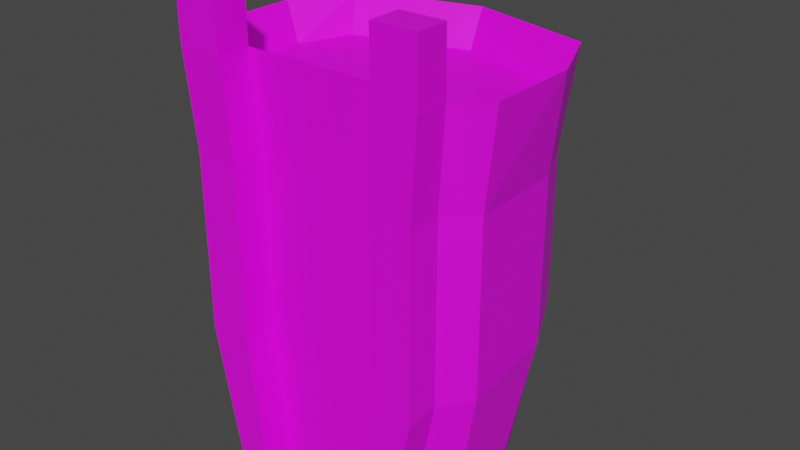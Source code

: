 # Source: BackBagLevel3.blend  (saved by Blender 2.90.8; exported with 4.5.12 LTS)
import bpy
from mathutils import Matrix  # noqa: F401  (used for matrix-valued properties, if any)

bpy.ops.wm.read_factory_settings(use_empty=True)
scene = bpy.context.scene
scene.name = 'Scene'

# ---- collections
col_collection = bpy.data.collections.new('Collection'); scene.collection.children.link(col_collection)

# ---- images (referenced by path relative to the original .blend; pixels are not part of the script)
import os
ASSET_DIR = os.environ.get("B2B_ASSET_DIR", "")  # directory of the original .blend (textures are referenced by path, not embedded)
HERE = os.path.dirname(os.path.abspath(__file__))  # packed textures are extracted next to this script under _unpacked/

def load_image(name, relpath, width, height, colorspace="sRGB"):
    """Load a texture the original file referenced (path relative to the .blend, or extracted next to this script)."""
    p = next((c for c in (os.path.join(HERE, relpath), os.path.join(ASSET_DIR, relpath)) if relpath and os.path.exists(c)), "")
    if p:
        img = bpy.data.images.load(p, check_existing=True)
        img.name = name
    else:  # same state as the original file: an image datablock whose file is absent (Cycles renders it pink)
        img = bpy.data.images.new(name, width, height)
        img.source = "FILE"
        img.filepath = "//" + (relpath or name)
    img.colorspace_settings.name = colorspace
    return img
img_lvl3bagao = load_image('LVL3BagAO', 'Textures/LVL3BagAO.png', 1024, 1024, 'sRGB')
img_lvl3bagtexturecombined_png = load_image('LVL3BagTextureCombined.png', 'Textures/LVL3BagTextureCombined.png', 1024, 1024, 'sRGB')

# ---- materials (node trees are filled in below, after node groups)
mat_material_001 = bpy.data.materials.new('Material.001')

# ---- material node trees
mat_material_001.use_nodes = True; mat_material_001.node_tree.nodes.clear()
_N = mat_material_001.node_tree.nodes; _L = mat_material_001.node_tree.links
n0 = _N.new('ShaderNodeBsdfPrincipled'); n0.name = 'Principled BSDF'; n0.location = (10, 300)
n0.distribution = 'GGX'
n0.subsurface_method = 'BURLEY'
n0.inputs[3].default_value = 1.45
n0.inputs[27].default_value = (0.0, 0.0, 0.0, 1.0)
n0.inputs[28].default_value = 1.0
n1 = _N.new('ShaderNodeOutputMaterial'); n1.name = 'Material Output'; n1.location = (300, 300)
n2 = _N.new('ShaderNodeTexImage'); n2.name = 'Image Texture'; n2.location = (506, 98)
n2.image = img_lvl3bagao
n3 = _N.new('ShaderNodeTexImage'); n3.name = 'Image Texture.001'; n3.location = (-280, 280)
n3.image = img_lvl3bagtexturecombined_png
_L.new(n0.outputs[0], n1.inputs[0])
_L.new(n3.outputs[0], n0.inputs[0])
n1.is_active_output = True

# ---- world
world_world = bpy.data.worlds.new('World'); scene.world = world_world
world_world.use_nodes = True; world_world.node_tree.nodes.clear()
_N = world_world.node_tree.nodes; _L = world_world.node_tree.links
n0 = _N.new('ShaderNodeOutputWorld'); n0.name = 'World Output'; n0.location = (300, 300)
n1 = _N.new('ShaderNodeBackground'); n1.name = 'Background'; n1.location = (10, 300)
n1.inputs[0].default_value = (0.05088, 0.05088, 0.05088, 1.0)
_L.new(n1.outputs[0], n0.inputs[0])
n0.is_active_output = True
world_world.color = (0.05088, 0.05088, 0.05088)
world_world.use_sun_shadow = False
world_world.sun_shadow_jitter_overblur = 0.0

# ---- meshes
me_cube_001 = bpy.data.meshes.new('Cube.001')
me_cube_001.from_pydata([(0.6994, -0.5945, 3.337), (1.005, -0.5699, 2.531), (-0.4842, -0.5699, -0.2247), (-0.6358, -0.5699, 1.006), (1.005, -0.5699, 1.006), (0.4997, -0.5699, -0.2247), (0.6563, -0.5699, 2.531), (0.6562, -0.5699, 1.006), (0.6563, -0.2905, 2.534), (0.4997, -0.2905, -0.2218), (0.6562, -0.2905, 1.008), (0.6994, -0.1743, 3.018), (-0.6777, -0.1743, 3.018), (-0.6359, -0.2905, 2.534), (-0.6358, -0.2905, 1.008), (-0.4842, -0.2905, -0.2218), (-0.765, -0.2905, -0.2218), (-1.0, -0.0567, -0.2218), (-1.005, -0.2905, 1.008), (-1.205, -0.0597, 1.029), (-1.0, 0.5337, -0.2218), (-0.7649, 1.092, -0.2218), (-1.142, 0.8178, 1.069), (-0.8717, 1.377, 1.09), (1.0, -0.0567, -0.2218), (0.765, -0.2905, -0.2218), (1.205, -0.0597, 1.029), (1.005, -0.2905, 1.008), (0.7649, 1.092, -0.2218), (1.0, 0.5337, -0.2218), (0.8717, 1.377, 1.09), (1.142, 0.8178, 1.069), (-1.005, -0.2905, 2.534), (-1.205, -0.05964, 2.513), (-1.142, 0.8179, 2.473), (-0.8715, 1.377, 2.452), (0.8715, 1.377, 2.452), (1.142, 0.8179, 2.473), (1.205, -0.05964, 2.513), (1.005, -0.2905, 2.534), (-1.165, -0.02391, 3.018), (-1.013, -0.1743, 3.018), (-0.9933, 1.114, 3.018), (-1.165, 0.6565, 3.018), (1.165, 0.6565, 3.018), (0.9933, 1.114, 3.018), (1.013, -0.1743, 3.018), (1.165, -0.02391, 3.018), (-0.6359, -0.5699, 2.531), (-0.6777, -0.5945, 3.337), (0.765, -0.5699, -0.2247), (1.071, -0.5945, 3.337), (-0.765, -0.5699, -0.2247), (-1.005, -0.5699, 1.006), (-1.005, -0.5699, 2.531), (-1.071, -0.5945, 3.337), (1.071, -0.5997, 3.859), (0.6994, -0.5997, 3.859), (1.071, -0.3203, 3.862), (0.6994, -0.3203, 3.862), (-0.6777, -0.3203, 3.862), (-1.071, -0.3203, 3.862), (-0.6777, -0.5997, 3.859), (-1.071, -0.5997, 3.859), (0.6994, -0.315, 3.34), (-0.6777, -0.315, 3.34), (1.071, -0.315, 3.34), (1.07, 1.255, 3.34), (1.306, 0.6978, 3.34), (1.306, -0.08262, 3.34), (-1.071, -0.315, 3.34), (-1.306, -0.08262, 3.34), (-1.306, 0.6978, 3.34), (-1.07, 1.255, 3.34), (0.0, 1.375, -0.2218), (0.0, 1.66, 1.09), (0.0, 1.66, 2.452), (0.0, 1.538, 3.34), (0.0, 1.398, 3.018)], [], [(8, 10, 7, 6), (75, 23, 35, 76), (26, 31, 37, 38), (22, 19, 33, 34), (17, 19, 22, 20), (29, 31, 26, 24), (44, 45, 78, 42, 43, 40, 41, 12, 11, 46, 47), (34, 33, 71, 72), (66, 64, 59, 58), (74, 75, 30, 28), (10, 9, 5, 7), (16, 15, 2, 52), (76, 35, 73, 77), (38, 37, 68, 69), (16, 18, 19, 17), (23, 21, 20, 22), (31, 29, 28, 30), (27, 25, 24, 26), (22, 34, 35, 23), (37, 31, 30, 36), (39, 27, 26, 38), (18, 32, 33, 19), (36, 67, 68, 37), (66, 39, 38, 69), (32, 70, 71, 33), (73, 35, 34, 72), (20, 21, 74, 28, 29, 24, 25, 9, 15, 16, 17), (25, 27, 4, 50), (9, 10, 14, 15), (9, 25, 50, 5), (13, 8, 64, 65), (14, 10, 8, 13), (2, 3, 53, 52), (7, 4, 1, 6), (54, 48, 49, 55), (6, 1, 51, 0), (53, 3, 48, 54), (50, 4, 7, 5), (15, 14, 3, 2), (27, 39, 1, 4), (18, 16, 52, 53), (51, 66, 58, 56), (39, 66, 51, 1), (32, 18, 53, 54), (14, 13, 48, 3), (64, 8, 6, 0), (70, 32, 54, 55), (13, 65, 49, 48), (58, 59, 57, 56), (60, 61, 63, 62), (55, 49, 62, 63), (70, 55, 63, 61), (64, 0, 57, 59), (65, 70, 61, 60), (49, 65, 60, 62), (0, 51, 56, 57), (11, 12, 65, 64), (46, 11, 64, 66), (45, 44, 68, 67), (47, 46, 66, 69), (41, 40, 71, 70), (43, 42, 73, 72), (40, 43, 72, 71), (12, 41, 70, 65), (78, 45, 67, 77), (44, 47, 69, 68), (42, 78, 77, 73), (36, 76, 77, 67), (21, 23, 75, 74), (30, 75, 76, 36)])
_uv = me_cube_001.uv_layers.new(name='UVMap')
_uv.uv.foreach_set('vector', [0.9115, 0.481, 0.9126, 0.2254, 0.9409, 0.2253, 0.9398, 0.4808, 0.5662, 0.1933, 0.6614, 0.1964, 0.6614, 0.3543, 0.5662, 0.3512, 0.1801, 0.3748, 0.08392, 0.3715, 0.082, 0.2079, 0.178, 0.202, 0.2991, 0.1948, 0.3952, 0.1915, 0.3932, 0.3643, 0.2971, 0.3584, 0.395, 0.04584, 0.3952, 0.1915, 0.2991, 0.1948, 0.3307, 0.04495, 0.1156, 0.5213, 0.08392, 0.3715, 0.1801, 0.3748, 0.1799, 0.5204, 0.1, 0.7934, 0.04998, 0.7734, 0.01905, 0.6577, 0.04998, 0.542, 0.1, 0.522, 0.1743, 0.522, 0.1907, 0.5397, 0.1907, 0.5788, 0.1907, 0.7392, 0.1907, 0.7757, 0.1743, 0.7934, 0.2971, 0.3584, 0.3932, 0.3643, 0.3953, 0.4606, 0.3103, 0.4595, 0.3463, 0.9189, 0.2941, 0.9189, 0.2941, 0.8504, 0.3463, 0.8504, 0.5662, 0.04426, 0.5662, 0.1933, 0.471, 0.1964, 0.4827, 0.04739, 0.9126, 0.2254, 0.9135, 0.01964, 0.9418, 0.01951, 0.9409, 0.2253, 1.0, 0.1476, 1.0, 0.1947, 0.9721, 0.1947, 0.9721, 0.1476, 0.5662, 0.3512, 0.6614, 0.3543, 0.6831, 0.4587, 0.5662, 0.4556, 0.178, 0.202, 0.082, 0.2079, 0.09514, 0.1068, 0.1802, 0.1056, 0.4188, 0.04633, 0.4189, 0.1895, 0.3952, 0.1915, 0.395, 0.04584, 0.236, 0.1966, 0.2681, 0.04426, 0.3307, 0.04495, 0.2991, 0.1948, 0.08392, 0.3715, 0.1156, 0.5213, 0.05294, 0.522, 0.0209, 0.3697, 0.2037, 0.3768, 0.2036, 0.52, 0.1799, 0.5204, 0.1801, 0.3748, 0.2991, 0.1948, 0.2971, 0.3584, 0.2342, 0.3552, 0.236, 0.1966, 0.082, 0.2079, 0.08392, 0.3715, 0.0209, 0.3697, 0.01905, 0.211, 0.2017, 0.1991, 0.2037, 0.3768, 0.1801, 0.3748, 0.178, 0.202, 0.4189, 0.1895, 0.4168, 0.3672, 0.3932, 0.3643, 0.3952, 0.1915, 0.01905, 0.211, 0.03263, 0.1075, 0.09514, 0.1068, 0.082, 0.2079, 0.663, 0.645, 0.663, 0.739, 0.6411, 0.738, 0.6375, 0.6412, 0.2162, 0.7045, 0.2162, 0.7985, 0.1907, 0.8023, 0.1943, 0.7055, 0.2478, 0.4588, 0.2342, 0.3552, 0.2971, 0.3584, 0.3103, 0.4595, 0.3261, 0.755, 0.2651, 0.7276, 0.2342, 0.6385, 0.2651, 0.5494, 0.3261, 0.522, 0.3906, 0.522, 0.4162, 0.5494, 0.4162, 0.5803, 0.4162, 0.6949, 0.4162, 0.7276, 0.3906, 0.755, 0.8529, 0.7044, 0.852, 0.4977, 0.8803, 0.4979, 0.8812, 0.7045, 0.9344, 0.9292, 0.7617, 0.9499, 0.7617, 0.7795, 0.9344, 0.7995, 0.999, 0.2415, 0.9721, 0.2415, 0.9721, 0.1947, 0.999, 0.1947, 0.5476, 0.7795, 0.5476, 0.9499, 0.4345, 0.9556, 0.4345, 0.774, 0.7617, 0.7795, 0.7617, 0.9499, 0.5476, 0.9499, 0.5476, 0.7795, 0.8059, 0.01951, 0.7965, 0.2266, 0.7592, 0.2295, 0.7775, 0.02174, 0.8411, 0.5005, 0.8059, 0.4976, 0.8134, 0.2424, 0.8487, 0.2452, 0.7665, 0.4848, 0.8038, 0.4819, 0.8034, 0.6172, 0.7636, 0.6203, 0.8487, 0.2452, 0.8134, 0.2424, 0.8107, 0.1068, 0.8483, 0.1099, 0.7592, 0.2295, 0.7965, 0.2266, 0.8038, 0.4819, 0.7665, 0.4848, 0.824, 0.7055, 0.8059, 0.4976, 0.8411, 0.5005, 0.8509, 0.7076, 0.9439, 0.7033, 0.943, 0.4975, 0.9712, 0.4977, 0.9721, 0.7034, 0.852, 0.4977, 0.8509, 0.2422, 0.8791, 0.2424, 0.8803, 0.4979, 0.8823, 0.2262, 0.8832, 0.01964, 0.9115, 0.01951, 0.9106, 0.2261, 0.881, 0.107, 0.8528, 0.1069, 0.8529, 0.01951, 0.8812, 0.01964, 0.8509, 0.2422, 0.8528, 0.1069, 0.881, 0.107, 0.8791, 0.2424, 0.8812, 0.4817, 0.8823, 0.2262, 0.9106, 0.2261, 0.9095, 0.4816, 0.943, 0.4975, 0.9418, 0.242, 0.9701, 0.2421, 0.9712, 0.4977, 0.9134, 0.6161, 0.9115, 0.481, 0.9398, 0.4808, 0.9417, 0.6159, 0.8831, 0.6171, 0.8812, 0.4817, 0.9095, 0.4816, 0.9114, 0.6169, 0.9418, 0.242, 0.9437, 0.1069, 0.972, 0.107, 0.9701, 0.2421, 1.0, 0.08539, 1.0, 0.1476, 0.9721, 0.1476, 0.9721, 0.08539, 1.0, 0.01951, 1.0, 0.08539, 0.9721, 0.08539, 0.9721, 0.01951, 0.7636, 0.6203, 0.8034, 0.6172, 0.8059, 0.7045, 0.7661, 0.7077, 0.8831, 0.6171, 0.9114, 0.6169, 0.9115, 0.7043, 0.8832, 0.7045, 0.9134, 0.6161, 0.9417, 0.6159, 0.9418, 0.7033, 0.9135, 0.7035, 0.1005, 0.9189, 0.04521, 0.9189, 0.04521, 0.8504, 0.1005, 0.8504, 0.972, 0.107, 0.9437, 0.1069, 0.9439, 0.01951, 0.9721, 0.01964, 0.8483, 0.1099, 0.8107, 0.1068, 0.8133, 0.01951, 0.8509, 0.02255, 0.2941, 0.963, 0.1005, 0.963, 0.1005, 0.9189, 0.2941, 0.9189, 0.3382, 0.963, 0.2941, 0.963, 0.2941, 0.9189, 0.3463, 0.9189, 0.2262, 0.539, 0.2261, 0.5908, 0.1907, 0.5849, 0.1909, 0.522, 0.2261, 0.6699, 0.2262, 0.6886, 0.1909, 0.7045, 0.1908, 0.6756, 0.673, 0.4746, 0.6729, 0.4933, 0.6375, 0.4876, 0.6377, 0.4587, 0.6729, 0.5724, 0.673, 0.6243, 0.6377, 0.6412, 0.6375, 0.5783, 0.6729, 0.4933, 0.6729, 0.5724, 0.6375, 0.5783, 0.6375, 0.4876, 0.1005, 0.963, 0.05335, 0.963, 0.04521, 0.9189, 0.1005, 0.9189, 0.6358, 0.5834, 0.6375, 0.6991, 0.6015, 0.7081, 0.5998, 0.5834, 0.2261, 0.5908, 0.2261, 0.6699, 0.1908, 0.6756, 0.1907, 0.5849, 0.6375, 0.4677, 0.6358, 0.5834, 0.5998, 0.5834, 0.6015, 0.4587, 0.471, 0.3543, 0.5662, 0.3512, 0.5662, 0.4556, 0.4493, 0.4587, 0.6498, 0.04739, 0.6614, 0.1964, 0.5662, 0.1933, 0.5662, 0.04426, 0.471, 0.1964, 0.5662, 0.1933, 0.5662, 0.3512, 0.471, 0.3543])
me_cube_001.materials.append(mat_material_001)
me_cube_001.use_remesh_fix_poles = True
me_cube_001.use_remesh_preserve_attributes = False
me_cube_001.use_mirror_vertex_groups = False
me_cube_001.update()

# ---- objects
ob_cube = bpy.data.objects.new('Cube', me_cube_001)

# ---- transforms, parenting, visibility, modifiers, constraints
ob_cube.location = (0.0, 0.0, 0.0)
ob_cube.lineart.crease_threshold = 0.0

# ---- collection membership
col_collection.objects.link(ob_cube)

# ---- scene / render settings (as saved in the file)
scene.frame_start = 1; scene.frame_end = 250; scene.frame_set(1)
scene.render.engine = 'CYCLES'
scene.cycles.use_denoising = False
scene.cycles.samples = 128
scene.cycles.sampling_pattern = 'TABULATED_SOBOL'
scene.cycles.use_adaptive_sampling = False
scene.cycles.use_light_tree = False
scene.cycles.bake_type = 'AO'
scene.view_settings.view_transform = 'Filmic'
bpy.context.view_layer.update()

# ---- added for rendering (the .blend has no active camera and no usable light): camera, sun
cam_auto = bpy.data.cameras.new('AutoCamera')
cam_auto.lens = 50.0
cam_auto.sensor_width = 36.0
cam_auto.clip_end = 1000.0
ob_auto_camera = bpy.data.objects.new('AutoCamera', cam_auto)
scene.collection.objects.link(ob_auto_camera)
ob_auto_camera.location = (4.95034, -5.41007, 5.77893)
ob_auto_camera.rotation_euler = (1.09748, -7.21219e-08, 0.694738)
scene.camera = ob_auto_camera
light_auto_sun = bpy.data.lights.new('AutoSun', 'SUN')
light_auto_sun.energy = 3.0
light_auto_sun.angle = 0.0523599
ob_auto_sun = bpy.data.objects.new('AutoSun', light_auto_sun)
scene.collection.objects.link(ob_auto_sun)
ob_auto_sun.rotation_euler = (0.872665, 0.174533, 0.523599)
bpy.context.view_layer.update()

